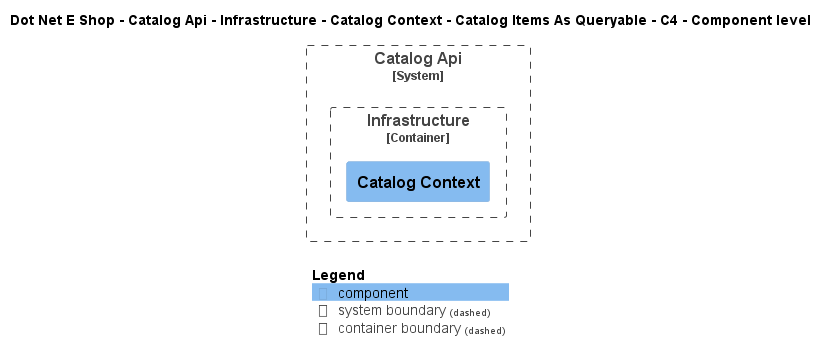

The diagram above was rendered by PlantUML. Its source (embedded in the PNG):
@startuml
!include ..\..\..\..\..\..\..\..\..\.c4s\C4_Component.puml

AddElementTag("c4interflow:lifecycle:new", $bgColor=green, $fontColor=#ffffff, $borderColor=green, $shadowing="False")
AddElementTag("c4interflow:lifecycle:changed", $bgColor=orange, $fontColor=#ffffff, $borderColor=orange, $shadowing="False")
AddElementTag("c4interflow:lifecycle:removed", $bgColor=red, $fontColor=#ffffff, $borderColor=red, $shadowing="False")

AddRelTag("c4interflow:lifecycle:new", $textColor=green, $lineColor=green)
AddRelTag("c4interflow:lifecycle:changed", $textColor=orange, $lineColor=orange)
AddRelTag("c4interflow:lifecycle:removed", $textColor=red, $lineColor=red)

SHOW_PERSON_PORTRAIT()
LAYOUT_TOP_DOWN()

skinparam linetype polyline

title Dot Net E Shop - Catalog Api - Infrastructure - Catalog Context - Catalog Items As Queryable - C4 - Component level


System_Boundary(DotNetEShop.SoftwareSystems.CatalogApi, "Catalog Api") {
    
Container_Boundary(DotNetEShop.SoftwareSystems.CatalogApi.Containers.Infrastructure, "Infrastructure") {
    Component(DotNetEShop.SoftwareSystems.CatalogApi.Containers.Infrastructure.Components.CatalogContext, "Catalog Context", "", "")
}
}



SHOW_LEGEND()
@enduml